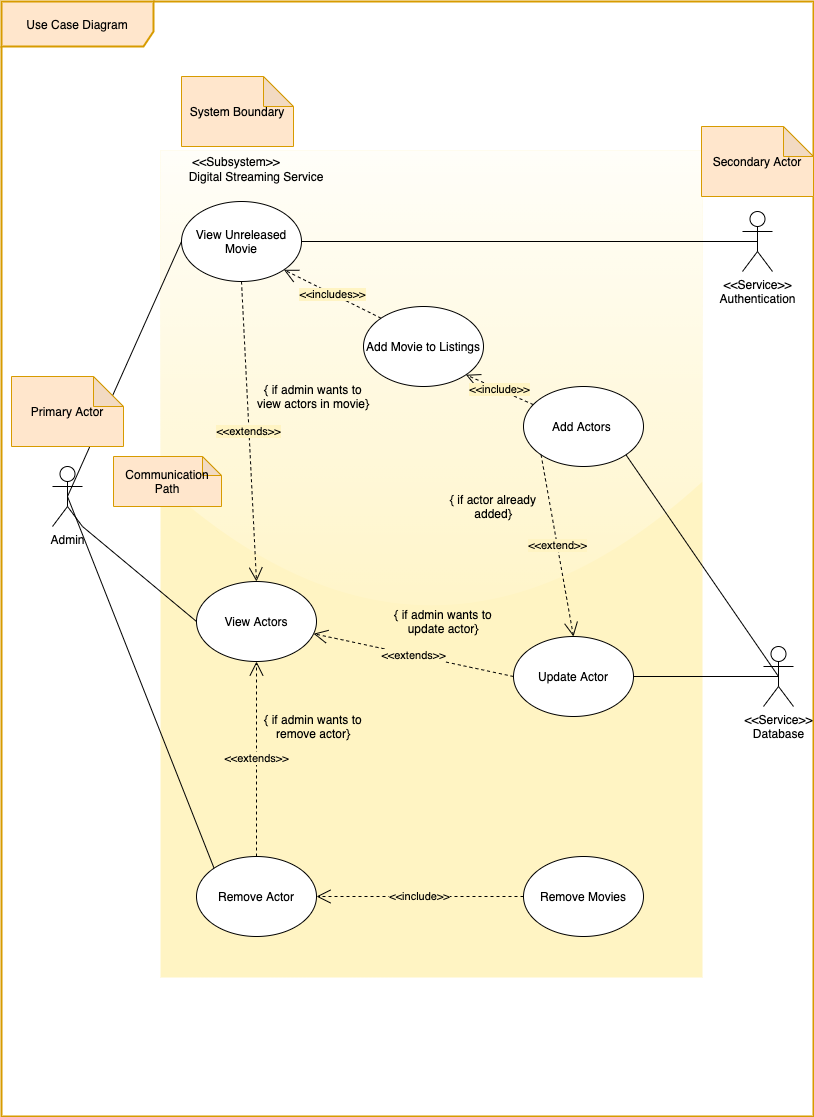

The diagram above was exported from draw.io. Its source (the exported page's mxGraphModel, read from the mxfile embedded in the PNG):
<mxGraphModel dx="2066" dy="1083" grid="1" gridSize="10" guides="1" tooltips="1" connect="1" arrows="1" fold="1" page="1" pageScale="1" pageWidth="827" pageHeight="1169" math="0" shadow="0">
  <root>
    <mxCell id="0" />
    <mxCell id="1" parent="0" />
    <mxCell id="6wFZ4lSPhx2qrOvlujHx-23" value="Use Case Diagram" style="shape=umlFrame;whiteSpace=wrap;html=1;glass=1;strokeColor=#d79b00;strokeWidth=2;fillColor=#ffe6cc;width=152;height=45;" parent="1" vertex="1">
      <mxGeometry x="8" y="15" width="812" height="1115" as="geometry" />
    </mxCell>
    <mxCell id="6wFZ4lSPhx2qrOvlujHx-33" value="" style="rounded=0;whiteSpace=wrap;html=1;glass=1;strokeWidth=2;strokeColor=#FFF4C3;fillColor=#FFF4C3;" parent="1" vertex="1">
      <mxGeometry x="168" y="165" width="540" height="825" as="geometry" />
    </mxCell>
    <mxCell id="6wFZ4lSPhx2qrOvlujHx-2" value="Admin" style="shape=umlActor;verticalLabelPosition=bottom;verticalAlign=top;html=1;outlineConnect=0;" parent="1" vertex="1">
      <mxGeometry x="59" y="480" width="30" height="60" as="geometry" />
    </mxCell>
    <mxCell id="6wFZ4lSPhx2qrOvlujHx-3" value="View Unreleased Movie" style="ellipse;whiteSpace=wrap;html=1;" parent="1" vertex="1">
      <mxGeometry x="188" y="215" width="120" height="80" as="geometry" />
    </mxCell>
    <mxCell id="6wFZ4lSPhx2qrOvlujHx-4" value="" style="endArrow=none;html=1;exitX=0.5;exitY=0.5;exitDx=0;exitDy=0;exitPerimeter=0;entryX=0;entryY=0.5;entryDx=0;entryDy=0;" parent="1" source="6wFZ4lSPhx2qrOvlujHx-2" target="6wFZ4lSPhx2qrOvlujHx-3" edge="1">
      <mxGeometry width="50" height="50" relative="1" as="geometry">
        <mxPoint x="388" y="620" as="sourcePoint" />
        <mxPoint x="438" y="570" as="targetPoint" />
      </mxGeometry>
    </mxCell>
    <mxCell id="6wFZ4lSPhx2qrOvlujHx-5" value="&amp;lt;&amp;lt;Service&amp;gt;&amp;gt;&lt;br&gt;Authentication" style="shape=umlActor;verticalLabelPosition=bottom;verticalAlign=top;html=1;outlineConnect=0;" parent="1" vertex="1">
      <mxGeometry x="749" y="225" width="30" height="60" as="geometry" />
    </mxCell>
    <mxCell id="6wFZ4lSPhx2qrOvlujHx-6" value="" style="endArrow=none;html=1;entryX=0.5;entryY=0.5;entryDx=0;entryDy=0;entryPerimeter=0;exitX=1;exitY=0.5;exitDx=0;exitDy=0;" parent="1" source="6wFZ4lSPhx2qrOvlujHx-3" target="6wFZ4lSPhx2qrOvlujHx-5" edge="1">
      <mxGeometry width="50" height="50" relative="1" as="geometry">
        <mxPoint x="428" y="270" as="sourcePoint" />
        <mxPoint x="438" y="570" as="targetPoint" />
        <Array as="points" />
      </mxGeometry>
    </mxCell>
    <mxCell id="6wFZ4lSPhx2qrOvlujHx-7" value="Add Movie to Listings" style="ellipse;whiteSpace=wrap;html=1;" parent="1" vertex="1">
      <mxGeometry x="370" y="320" width="120" height="80" as="geometry" />
    </mxCell>
    <mxCell id="6wFZ4lSPhx2qrOvlujHx-9" value="&lt;span style=&quot;background-color: rgb(255 , 244 , 195)&quot;&gt;&amp;lt;&amp;lt;includes&amp;gt;&amp;gt;&lt;/span&gt;" style="endArrow=open;endSize=12;dashed=1;html=1;exitX=0;exitY=0;exitDx=0;exitDy=0;entryX=1;entryY=1;entryDx=0;entryDy=0;" parent="1" source="6wFZ4lSPhx2qrOvlujHx-7" target="6wFZ4lSPhx2qrOvlujHx-3" edge="1">
      <mxGeometry width="160" relative="1" as="geometry">
        <mxPoint x="328" y="600" as="sourcePoint" />
        <mxPoint x="488" y="600" as="targetPoint" />
      </mxGeometry>
    </mxCell>
    <mxCell id="6wFZ4lSPhx2qrOvlujHx-10" value="View Actors" style="ellipse;whiteSpace=wrap;html=1;" parent="1" vertex="1">
      <mxGeometry x="203" y="595" width="120" height="80" as="geometry" />
    </mxCell>
    <mxCell id="6wFZ4lSPhx2qrOvlujHx-12" value="Add Actors&amp;nbsp;" style="ellipse;whiteSpace=wrap;html=1;" parent="1" vertex="1">
      <mxGeometry x="530" y="400" width="120" height="80" as="geometry" />
    </mxCell>
    <mxCell id="6wFZ4lSPhx2qrOvlujHx-14" value="Update Actor" style="ellipse;whiteSpace=wrap;html=1;" parent="1" vertex="1">
      <mxGeometry x="520" y="650" width="120" height="80" as="geometry" />
    </mxCell>
    <mxCell id="6wFZ4lSPhx2qrOvlujHx-15" value="&lt;span style=&quot;background-color: rgb(255 , 244 , 195)&quot;&gt;&amp;lt;&amp;lt;extend&amp;gt;&amp;gt;&lt;/span&gt;" style="endArrow=open;endSize=12;dashed=1;html=1;exitX=0;exitY=1;exitDx=0;exitDy=0;entryX=0.5;entryY=0;entryDx=0;entryDy=0;" parent="1" source="6wFZ4lSPhx2qrOvlujHx-12" target="6wFZ4lSPhx2qrOvlujHx-14" edge="1">
      <mxGeometry width="160" relative="1" as="geometry">
        <mxPoint x="420.42640687119274" y="308.2842712474617" as="sourcePoint" />
        <mxPoint x="465.57359312880726" y="341.7157287525383" as="targetPoint" />
      </mxGeometry>
    </mxCell>
    <mxCell id="6wFZ4lSPhx2qrOvlujHx-16" value="{ if actor already added}" style="text;html=1;strokeColor=none;fillColor=none;align=center;verticalAlign=middle;whiteSpace=wrap;rounded=0;rotation=0;" parent="1" vertex="1">
      <mxGeometry x="440" y="510" width="120" height="20" as="geometry" />
    </mxCell>
    <mxCell id="6wFZ4lSPhx2qrOvlujHx-17" value="&amp;lt;&amp;lt;Subsystem&amp;gt;&amp;gt;" style="text;html=1;strokeColor=none;fillColor=none;align=center;verticalAlign=middle;whiteSpace=wrap;rounded=0;" parent="1" vertex="1">
      <mxGeometry x="168" y="150" width="150" height="50" as="geometry" />
    </mxCell>
    <mxCell id="6wFZ4lSPhx2qrOvlujHx-18" value="Digital Streaming Service" style="text;html=1;strokeColor=none;fillColor=none;align=center;verticalAlign=middle;whiteSpace=wrap;rounded=0;" parent="1" vertex="1">
      <mxGeometry x="188" y="165" width="150" height="50" as="geometry" />
    </mxCell>
    <mxCell id="6wFZ4lSPhx2qrOvlujHx-19" value="Primary Actor" style="shape=note;whiteSpace=wrap;html=1;backgroundOutline=1;darkOpacity=0.05;fillColor=#ffe6cc;strokeColor=#d79b00;" parent="1" vertex="1">
      <mxGeometry x="18" y="390" width="112" height="70" as="geometry" />
    </mxCell>
    <mxCell id="6wFZ4lSPhx2qrOvlujHx-20" value="Secondary Actor" style="shape=note;whiteSpace=wrap;html=1;backgroundOutline=1;darkOpacity=0.05;fillColor=#ffe6cc;strokeColor=#d79b00;" parent="1" vertex="1">
      <mxGeometry x="708" y="140" width="112" height="70" as="geometry" />
    </mxCell>
    <mxCell id="6wFZ4lSPhx2qrOvlujHx-21" value="System Boundary" style="shape=note;whiteSpace=wrap;html=1;backgroundOutline=1;darkOpacity=0.05;fillColor=#ffe6cc;strokeColor=#d79b00;" parent="1" vertex="1">
      <mxGeometry x="188" y="90" width="112" height="70" as="geometry" />
    </mxCell>
    <mxCell id="6wFZ4lSPhx2qrOvlujHx-24" value="Communication&lt;br&gt;Path" style="shape=note;whiteSpace=wrap;html=1;backgroundOutline=1;darkOpacity=0.05;fillColor=#ffe6cc;strokeColor=#d79b00;size=19;" parent="1" vertex="1">
      <mxGeometry x="120" y="470" width="108" height="50" as="geometry" />
    </mxCell>
    <mxCell id="6wFZ4lSPhx2qrOvlujHx-27" value="Remove Movies" style="ellipse;whiteSpace=wrap;html=1;" parent="1" vertex="1">
      <mxGeometry x="530" y="870" width="120" height="80" as="geometry" />
    </mxCell>
    <mxCell id="6wFZ4lSPhx2qrOvlujHx-28" value="Remove Actor" style="ellipse;whiteSpace=wrap;html=1;" parent="1" vertex="1">
      <mxGeometry x="203" y="870" width="120" height="80" as="geometry" />
    </mxCell>
    <mxCell id="6wFZ4lSPhx2qrOvlujHx-30" value="" style="endArrow=none;html=1;entryX=1;entryY=1;entryDx=0;entryDy=0;entryPerimeter=0;exitX=0;exitY=0.5;exitDx=0;exitDy=0;" parent="1" source="6wFZ4lSPhx2qrOvlujHx-10" target="6wFZ4lSPhx2qrOvlujHx-2" edge="1">
      <mxGeometry width="50" height="50" relative="1" as="geometry">
        <mxPoint x="420" y="550" as="sourcePoint" />
        <mxPoint x="470" y="500" as="targetPoint" />
      </mxGeometry>
    </mxCell>
    <mxCell id="6wFZ4lSPhx2qrOvlujHx-34" value="&lt;span style=&quot;background-color: rgb(255 , 244 , 195)&quot;&gt;&amp;lt;&amp;lt;extends&amp;gt;&amp;gt;&lt;/span&gt;" style="endArrow=open;endSize=12;dashed=1;html=1;exitX=0;exitY=0.5;exitDx=0;exitDy=0;" parent="1" source="6wFZ4lSPhx2qrOvlujHx-14" target="6wFZ4lSPhx2qrOvlujHx-10" edge="1">
      <mxGeometry width="160" relative="1" as="geometry">
        <mxPoint x="420.42640687119274" y="308.2842712474619" as="sourcePoint" />
        <mxPoint x="567.5735931288073" y="496.7157287525381" as="targetPoint" />
      </mxGeometry>
    </mxCell>
    <mxCell id="6wFZ4lSPhx2qrOvlujHx-36" value="&lt;span style=&quot;background-color: rgb(255 , 244 , 195)&quot;&gt;&amp;lt;&amp;lt;extends&amp;gt;&amp;gt;&lt;/span&gt;" style="endArrow=open;endSize=12;dashed=1;html=1;exitX=0.5;exitY=0;exitDx=0;exitDy=0;entryX=0.5;entryY=1;entryDx=0;entryDy=0;" parent="1" source="6wFZ4lSPhx2qrOvlujHx-28" target="6wFZ4lSPhx2qrOvlujHx-10" edge="1">
      <mxGeometry width="160" relative="1" as="geometry">
        <mxPoint x="550" y="525" as="sourcePoint" />
        <mxPoint x="360" y="570" as="targetPoint" />
      </mxGeometry>
    </mxCell>
    <mxCell id="6wFZ4lSPhx2qrOvlujHx-37" value="&amp;lt;&amp;lt;Service&amp;gt;&amp;gt;&lt;br&gt;Database" style="shape=umlActor;verticalLabelPosition=bottom;verticalAlign=top;html=1;outlineConnect=0;" parent="1" vertex="1">
      <mxGeometry x="770" y="660" width="30" height="60" as="geometry" />
    </mxCell>
    <mxCell id="6wFZ4lSPhx2qrOvlujHx-38" value="" style="endArrow=none;html=1;entryX=1;entryY=1;entryDx=0;entryDy=0;exitX=0.5;exitY=0.5;exitDx=0;exitDy=0;exitPerimeter=0;" parent="1" source="6wFZ4lSPhx2qrOvlujHx-37" target="6wFZ4lSPhx2qrOvlujHx-12" edge="1">
      <mxGeometry width="50" height="50" relative="1" as="geometry">
        <mxPoint x="420" y="540" as="sourcePoint" />
        <mxPoint x="470" y="490" as="targetPoint" />
      </mxGeometry>
    </mxCell>
    <mxCell id="6wFZ4lSPhx2qrOvlujHx-39" value="" style="endArrow=none;html=1;entryX=0;entryY=0;entryDx=0;entryDy=0;exitX=0.5;exitY=0.5;exitDx=0;exitDy=0;exitPerimeter=0;" parent="1" source="6wFZ4lSPhx2qrOvlujHx-2" target="6wFZ4lSPhx2qrOvlujHx-28" edge="1">
      <mxGeometry width="50" height="50" relative="1" as="geometry">
        <mxPoint x="766" y="590" as="sourcePoint" />
        <mxPoint x="512.4264068711927" y="508.2842712474617" as="targetPoint" />
      </mxGeometry>
    </mxCell>
    <mxCell id="6wFZ4lSPhx2qrOvlujHx-40" value="" style="endArrow=none;html=1;entryX=1;entryY=0.5;entryDx=0;entryDy=0;exitX=0.5;exitY=0.5;exitDx=0;exitDy=0;exitPerimeter=0;" parent="1" target="6wFZ4lSPhx2qrOvlujHx-14" edge="1" source="6wFZ4lSPhx2qrOvlujHx-37">
      <mxGeometry width="50" height="50" relative="1" as="geometry">
        <mxPoint x="770" y="690" as="sourcePoint" />
        <mxPoint x="332.42640687119274" y="721.7157287525383" as="targetPoint" />
      </mxGeometry>
    </mxCell>
    <mxCell id="6wFZ4lSPhx2qrOvlujHx-42" value="{ if admin wants to remove actor}" style="text;html=1;strokeColor=none;fillColor=none;align=center;verticalAlign=middle;whiteSpace=wrap;rounded=0;rotation=0;" parent="1" vertex="1">
      <mxGeometry x="260" y="730" width="120" height="20" as="geometry" />
    </mxCell>
    <mxCell id="6wFZ4lSPhx2qrOvlujHx-43" value="{ if admin wants to update actor}" style="text;html=1;strokeColor=none;fillColor=none;align=center;verticalAlign=middle;whiteSpace=wrap;rounded=0;rotation=0;" parent="1" vertex="1">
      <mxGeometry x="390" y="625" width="120" height="20" as="geometry" />
    </mxCell>
    <mxCell id="6wFZ4lSPhx2qrOvlujHx-44" value="&lt;span style=&quot;background-color: rgb(255 , 244 , 195)&quot;&gt;&amp;lt;&amp;lt;include&amp;gt;&amp;gt;&lt;/span&gt;" style="endArrow=open;endSize=12;dashed=1;html=1;entryX=1;entryY=1;entryDx=0;entryDy=0;" parent="1" source="6wFZ4lSPhx2qrOvlujHx-12" target="6wFZ4lSPhx2qrOvlujHx-7" edge="1">
      <mxGeometry width="160" relative="1" as="geometry">
        <mxPoint x="308" y="305" as="sourcePoint" />
        <mxPoint x="450" y="590" as="targetPoint" />
      </mxGeometry>
    </mxCell>
    <mxCell id="6wFZ4lSPhx2qrOvlujHx-51" value="&lt;span style=&quot;background-color: rgb(255 , 244 , 195)&quot;&gt;&amp;lt;&amp;lt;include&amp;gt;&amp;gt;&lt;/span&gt;" style="endArrow=open;endSize=12;dashed=1;html=1;entryX=1;entryY=0.5;entryDx=0;entryDy=0;exitX=0;exitY=0.5;exitDx=0;exitDy=0;" parent="1" source="6wFZ4lSPhx2qrOvlujHx-27" target="6wFZ4lSPhx2qrOvlujHx-28" edge="1">
      <mxGeometry width="160" relative="1" as="geometry">
        <mxPoint x="600.466177964302" y="442.17919563300984" as="sourcePoint" />
        <mxPoint x="572.4264068711927" y="388.2842712474617" as="targetPoint" />
      </mxGeometry>
    </mxCell>
    <mxCell id="6wFZ4lSPhx2qrOvlujHx-52" value="&lt;span style=&quot;background-color: rgb(255 , 244 , 195)&quot;&gt;&amp;lt;&amp;lt;extends&amp;gt;&amp;gt;&lt;/span&gt;" style="endArrow=open;endSize=12;dashed=1;html=1;exitX=0.5;exitY=1;exitDx=0;exitDy=0;entryX=0.5;entryY=0;entryDx=0;entryDy=0;" parent="1" source="6wFZ4lSPhx2qrOvlujHx-3" target="6wFZ4lSPhx2qrOvlujHx-10" edge="1">
      <mxGeometry width="160" relative="1" as="geometry">
        <mxPoint x="238" y="740" as="sourcePoint" />
        <mxPoint x="407.57359312880726" y="658.2842712474617" as="targetPoint" />
      </mxGeometry>
    </mxCell>
    <mxCell id="6wFZ4lSPhx2qrOvlujHx-53" value="{ if admin wants to view actors in movie}" style="text;html=1;strokeColor=none;fillColor=none;align=center;verticalAlign=middle;whiteSpace=wrap;rounded=0;rotation=0;" parent="1" vertex="1">
      <mxGeometry x="260" y="400" width="120" height="20" as="geometry" />
    </mxCell>
  </root>
</mxGraphModel>